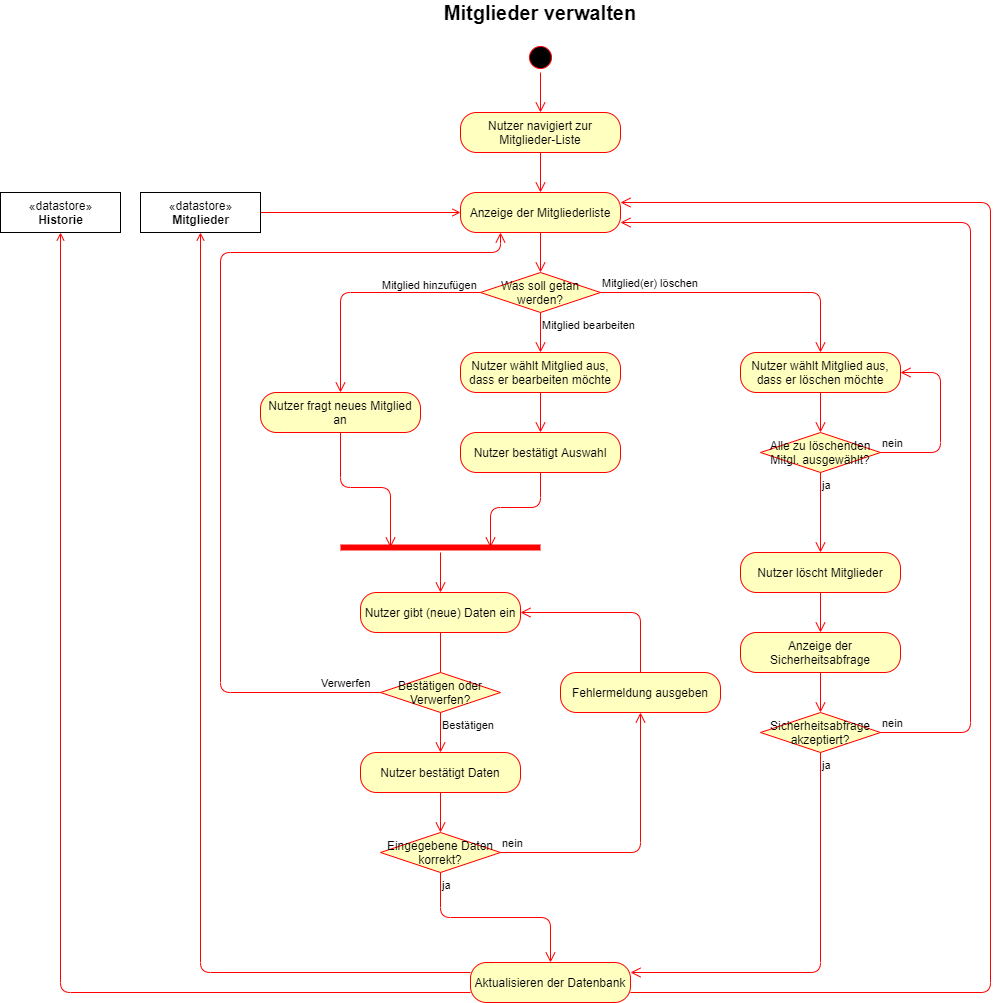

The diagram above was exported from draw.io. Its source (the exported page's mxGraphModel, read from the mxfile embedded in the PNG):
<mxGraphModel dx="1086" dy="737" grid="1" gridSize="10" guides="1" tooltips="1" connect="1" arrows="1" fold="1" page="1" pageScale="1" pageWidth="827" pageHeight="1169" math="0" shadow="0">
  <root>
    <mxCell id="ZhmZn0hpZ1jlQEOwZr2V-0" />
    <mxCell id="ZhmZn0hpZ1jlQEOwZr2V-1" parent="ZhmZn0hpZ1jlQEOwZr2V-0" />
    <mxCell id="lsJIV-yv_HBWYA_Pudcs-0" value="Nutzer navigiert zur Mitglieder-Liste" style="rounded=1;whiteSpace=wrap;html=1;arcSize=40;fontColor=#000000;fillColor=#ffffc0;strokeColor=#ff0000;" parent="ZhmZn0hpZ1jlQEOwZr2V-1" vertex="1">
      <mxGeometry x="480" y="120" width="160" height="40" as="geometry" />
    </mxCell>
    <mxCell id="lsJIV-yv_HBWYA_Pudcs-1" value="" style="edgeStyle=orthogonalEdgeStyle;html=1;verticalAlign=bottom;endArrow=open;endSize=8;strokeColor=#ff0000;entryX=0.5;entryY=0;entryDx=0;entryDy=0;" parent="ZhmZn0hpZ1jlQEOwZr2V-1" source="lsJIV-yv_HBWYA_Pudcs-0" target="L9TNpQ4B5-0bqmR7sMv1-1" edge="1">
      <mxGeometry relative="1" as="geometry">
        <mxPoint x="560" y="200" as="targetPoint" />
      </mxGeometry>
    </mxCell>
    <mxCell id="lsJIV-yv_HBWYA_Pudcs-3" value="" style="ellipse;html=1;shape=startState;fillColor=#000000;strokeColor=#ff0000;" parent="ZhmZn0hpZ1jlQEOwZr2V-1" vertex="1">
      <mxGeometry x="545" y="50" width="30" height="30" as="geometry" />
    </mxCell>
    <mxCell id="lsJIV-yv_HBWYA_Pudcs-4" value="" style="edgeStyle=orthogonalEdgeStyle;html=1;verticalAlign=bottom;endArrow=open;endSize=8;strokeColor=#ff0000;entryX=0.5;entryY=0;entryDx=0;entryDy=0;" parent="ZhmZn0hpZ1jlQEOwZr2V-1" source="lsJIV-yv_HBWYA_Pudcs-3" target="lsJIV-yv_HBWYA_Pudcs-0" edge="1">
      <mxGeometry relative="1" as="geometry">
        <mxPoint x="670" y="90" as="targetPoint" />
      </mxGeometry>
    </mxCell>
    <mxCell id="L9TNpQ4B5-0bqmR7sMv1-1" value="Anzeige der Mitgliederliste" style="rounded=1;whiteSpace=wrap;html=1;arcSize=40;fontColor=#000000;fillColor=#ffffc0;strokeColor=#ff0000;" parent="ZhmZn0hpZ1jlQEOwZr2V-1" vertex="1">
      <mxGeometry x="480" y="200" width="160" height="40" as="geometry" />
    </mxCell>
    <mxCell id="L9TNpQ4B5-0bqmR7sMv1-2" value="" style="edgeStyle=orthogonalEdgeStyle;html=1;verticalAlign=bottom;endArrow=open;endSize=8;strokeColor=#ff0000;entryX=0.5;entryY=0;entryDx=0;entryDy=0;" parent="ZhmZn0hpZ1jlQEOwZr2V-1" source="L9TNpQ4B5-0bqmR7sMv1-1" target="L9TNpQ4B5-0bqmR7sMv1-7" edge="1">
      <mxGeometry relative="1" as="geometry">
        <mxPoint x="560" y="300" as="targetPoint" />
      </mxGeometry>
    </mxCell>
    <mxCell id="L9TNpQ4B5-0bqmR7sMv1-7" value="Was soll getan werden?" style="rhombus;whiteSpace=wrap;html=1;fillColor=#ffffc0;strokeColor=#ff0000;" parent="ZhmZn0hpZ1jlQEOwZr2V-1" vertex="1">
      <mxGeometry x="500" y="280" width="120" height="40" as="geometry" />
    </mxCell>
    <mxCell id="L9TNpQ4B5-0bqmR7sMv1-8" value="Mitglied(er) löschen" style="edgeStyle=orthogonalEdgeStyle;html=1;align=left;verticalAlign=bottom;endArrow=open;endSize=8;strokeColor=#ff0000;entryX=0.5;entryY=0;entryDx=0;entryDy=0;" parent="ZhmZn0hpZ1jlQEOwZr2V-1" source="L9TNpQ4B5-0bqmR7sMv1-7" target="RGvMzfsvSyVzDUY7kuoR-0" edge="1">
      <mxGeometry x="-1" relative="1" as="geometry">
        <mxPoint x="700" y="300" as="targetPoint" />
      </mxGeometry>
    </mxCell>
    <mxCell id="L9TNpQ4B5-0bqmR7sMv1-9" value="Mitglied bearbeiten" style="edgeStyle=orthogonalEdgeStyle;html=1;align=left;verticalAlign=top;endArrow=open;endSize=8;strokeColor=#ff0000;entryX=0.5;entryY=0;entryDx=0;entryDy=0;" parent="ZhmZn0hpZ1jlQEOwZr2V-1" source="L9TNpQ4B5-0bqmR7sMv1-7" target="L9TNpQ4B5-0bqmR7sMv1-15" edge="1">
      <mxGeometry x="-1" relative="1" as="geometry">
        <mxPoint x="560" y="360" as="targetPoint" />
      </mxGeometry>
    </mxCell>
    <mxCell id="L9TNpQ4B5-0bqmR7sMv1-11" value="Mitglied hinzufügen" style="edgeStyle=orthogonalEdgeStyle;html=1;align=left;verticalAlign=top;endArrow=open;endSize=8;strokeColor=#ff0000;exitX=0;exitY=0.5;exitDx=0;exitDy=0;entryX=0.5;entryY=0;entryDx=0;entryDy=0;" parent="ZhmZn0hpZ1jlQEOwZr2V-1" source="L9TNpQ4B5-0bqmR7sMv1-7" target="L9TNpQ4B5-0bqmR7sMv1-19" edge="1">
      <mxGeometry x="-0.1667" y="-20" relative="1" as="geometry">
        <mxPoint x="460" y="300" as="targetPoint" />
        <mxPoint x="570" y="330" as="sourcePoint" />
        <mxPoint as="offset" />
      </mxGeometry>
    </mxCell>
    <mxCell id="L9TNpQ4B5-0bqmR7sMv1-15" value="Nutzer wählt Mitglied aus, dass er bearbeiten möchte" style="rounded=1;whiteSpace=wrap;html=1;arcSize=40;fontColor=#000000;fillColor=#ffffc0;strokeColor=#ff0000;" parent="ZhmZn0hpZ1jlQEOwZr2V-1" vertex="1">
      <mxGeometry x="480" y="360" width="160" height="40" as="geometry" />
    </mxCell>
    <mxCell id="L9TNpQ4B5-0bqmR7sMv1-16" value="" style="edgeStyle=orthogonalEdgeStyle;html=1;verticalAlign=bottom;endArrow=open;endSize=8;strokeColor=#ff0000;entryX=0.5;entryY=0;entryDx=0;entryDy=0;" parent="ZhmZn0hpZ1jlQEOwZr2V-1" source="L9TNpQ4B5-0bqmR7sMv1-15" target="L9TNpQ4B5-0bqmR7sMv1-17" edge="1">
      <mxGeometry relative="1" as="geometry">
        <mxPoint x="560" y="440" as="targetPoint" />
      </mxGeometry>
    </mxCell>
    <mxCell id="L9TNpQ4B5-0bqmR7sMv1-17" value="Nutzer bestätigt Auswahl" style="rounded=1;whiteSpace=wrap;html=1;arcSize=40;fontColor=#000000;fillColor=#ffffc0;strokeColor=#ff0000;" parent="ZhmZn0hpZ1jlQEOwZr2V-1" vertex="1">
      <mxGeometry x="480" y="440" width="160" height="40" as="geometry" />
    </mxCell>
    <mxCell id="L9TNpQ4B5-0bqmR7sMv1-18" value="" style="edgeStyle=orthogonalEdgeStyle;html=1;verticalAlign=bottom;endArrow=open;endSize=8;strokeColor=#ff0000;entryX=0.75;entryY=0.5;entryDx=0;entryDy=0;entryPerimeter=0;" parent="ZhmZn0hpZ1jlQEOwZr2V-1" source="L9TNpQ4B5-0bqmR7sMv1-17" target="L9TNpQ4B5-0bqmR7sMv1-21" edge="1">
      <mxGeometry relative="1" as="geometry">
        <mxPoint x="560" y="520" as="targetPoint" />
      </mxGeometry>
    </mxCell>
    <mxCell id="L9TNpQ4B5-0bqmR7sMv1-19" value="Nutzer fragt neues Mitglied an" style="rounded=1;whiteSpace=wrap;html=1;arcSize=40;fontColor=#000000;fillColor=#ffffc0;strokeColor=#ff0000;" parent="ZhmZn0hpZ1jlQEOwZr2V-1" vertex="1">
      <mxGeometry x="280" y="400" width="160" height="40" as="geometry" />
    </mxCell>
    <mxCell id="L9TNpQ4B5-0bqmR7sMv1-20" value="" style="edgeStyle=orthogonalEdgeStyle;html=1;verticalAlign=bottom;endArrow=open;endSize=8;strokeColor=#ff0000;entryX=0.25;entryY=0.5;entryDx=0;entryDy=0;entryPerimeter=0;" parent="ZhmZn0hpZ1jlQEOwZr2V-1" source="L9TNpQ4B5-0bqmR7sMv1-19" target="L9TNpQ4B5-0bqmR7sMv1-21" edge="1">
      <mxGeometry relative="1" as="geometry">
        <mxPoint x="380" y="550" as="targetPoint" />
      </mxGeometry>
    </mxCell>
    <mxCell id="L9TNpQ4B5-0bqmR7sMv1-21" value="" style="shape=line;html=1;strokeWidth=6;strokeColor=#ff0000;" parent="ZhmZn0hpZ1jlQEOwZr2V-1" vertex="1">
      <mxGeometry x="360" y="550" width="200" height="10" as="geometry" />
    </mxCell>
    <mxCell id="L9TNpQ4B5-0bqmR7sMv1-22" value="" style="edgeStyle=orthogonalEdgeStyle;html=1;verticalAlign=bottom;endArrow=open;endSize=8;strokeColor=#ff0000;entryX=0.5;entryY=0;entryDx=0;entryDy=0;" parent="ZhmZn0hpZ1jlQEOwZr2V-1" source="L9TNpQ4B5-0bqmR7sMv1-21" target="L9TNpQ4B5-0bqmR7sMv1-24" edge="1">
      <mxGeometry relative="1" as="geometry">
        <mxPoint x="460" y="600" as="targetPoint" />
      </mxGeometry>
    </mxCell>
    <mxCell id="L9TNpQ4B5-0bqmR7sMv1-24" value="Nutzer gibt (neue) Daten ein" style="rounded=1;whiteSpace=wrap;html=1;arcSize=40;fontColor=#000000;fillColor=#ffffc0;strokeColor=#ff0000;" parent="ZhmZn0hpZ1jlQEOwZr2V-1" vertex="1">
      <mxGeometry x="380" y="600" width="160" height="40" as="geometry" />
    </mxCell>
    <mxCell id="L9TNpQ4B5-0bqmR7sMv1-25" value="" style="edgeStyle=orthogonalEdgeStyle;html=1;verticalAlign=bottom;endArrow=open;endSize=8;strokeColor=#ff0000;" parent="ZhmZn0hpZ1jlQEOwZr2V-1" source="L9TNpQ4B5-0bqmR7sMv1-24" edge="1">
      <mxGeometry relative="1" as="geometry">
        <mxPoint x="460" y="700" as="targetPoint" />
      </mxGeometry>
    </mxCell>
    <mxCell id="L9TNpQ4B5-0bqmR7sMv1-26" value="Bestätigen oder Verwerfen?" style="rhombus;whiteSpace=wrap;html=1;fillColor=#ffffc0;strokeColor=#ff0000;" parent="ZhmZn0hpZ1jlQEOwZr2V-1" vertex="1">
      <mxGeometry x="400" y="680" width="120" height="40" as="geometry" />
    </mxCell>
    <mxCell id="L9TNpQ4B5-0bqmR7sMv1-27" value="Verwerfen" style="edgeStyle=orthogonalEdgeStyle;html=1;align=left;verticalAlign=bottom;endArrow=open;endSize=8;strokeColor=#ff0000;exitX=0;exitY=0.5;exitDx=0;exitDy=0;entryX=0.25;entryY=1;entryDx=0;entryDy=0;" parent="ZhmZn0hpZ1jlQEOwZr2V-1" source="L9TNpQ4B5-0bqmR7sMv1-26" target="L9TNpQ4B5-0bqmR7sMv1-1" edge="1">
      <mxGeometry x="-0.8636" relative="1" as="geometry">
        <mxPoint x="340" y="700" as="targetPoint" />
        <Array as="points">
          <mxPoint x="240" y="700" />
          <mxPoint x="240" y="260" />
          <mxPoint x="520" y="260" />
        </Array>
        <mxPoint as="offset" />
      </mxGeometry>
    </mxCell>
    <mxCell id="L9TNpQ4B5-0bqmR7sMv1-28" value="Bestätigen" style="edgeStyle=orthogonalEdgeStyle;html=1;align=left;verticalAlign=top;endArrow=open;endSize=8;strokeColor=#ff0000;entryX=0.5;entryY=0;entryDx=0;entryDy=0;" parent="ZhmZn0hpZ1jlQEOwZr2V-1" source="L9TNpQ4B5-0bqmR7sMv1-26" target="L9TNpQ4B5-0bqmR7sMv1-29" edge="1">
      <mxGeometry x="-1" relative="1" as="geometry">
        <mxPoint x="460" y="780" as="targetPoint" />
        <mxPoint as="offset" />
      </mxGeometry>
    </mxCell>
    <mxCell id="L9TNpQ4B5-0bqmR7sMv1-29" value="Nutzer bestätigt Daten" style="rounded=1;whiteSpace=wrap;html=1;arcSize=40;fontColor=#000000;fillColor=#ffffc0;strokeColor=#ff0000;" parent="ZhmZn0hpZ1jlQEOwZr2V-1" vertex="1">
      <mxGeometry x="380" y="760" width="160" height="40" as="geometry" />
    </mxCell>
    <mxCell id="L9TNpQ4B5-0bqmR7sMv1-30" value="" style="edgeStyle=orthogonalEdgeStyle;html=1;verticalAlign=bottom;endArrow=open;endSize=8;strokeColor=#ff0000;entryX=0.5;entryY=0;entryDx=0;entryDy=0;" parent="ZhmZn0hpZ1jlQEOwZr2V-1" source="L9TNpQ4B5-0bqmR7sMv1-29" target="L9TNpQ4B5-0bqmR7sMv1-31" edge="1">
      <mxGeometry relative="1" as="geometry">
        <mxPoint x="460" y="830" as="targetPoint" />
      </mxGeometry>
    </mxCell>
    <mxCell id="L9TNpQ4B5-0bqmR7sMv1-31" value="Eingegebene Daten korrekt?" style="rhombus;whiteSpace=wrap;html=1;fillColor=#ffffc0;strokeColor=#ff0000;" parent="ZhmZn0hpZ1jlQEOwZr2V-1" vertex="1">
      <mxGeometry x="400" y="840" width="120" height="40" as="geometry" />
    </mxCell>
    <mxCell id="L9TNpQ4B5-0bqmR7sMv1-32" value="nein" style="edgeStyle=orthogonalEdgeStyle;html=1;align=left;verticalAlign=bottom;endArrow=open;endSize=8;strokeColor=#ff0000;entryX=0.5;entryY=1;entryDx=0;entryDy=0;" parent="ZhmZn0hpZ1jlQEOwZr2V-1" source="L9TNpQ4B5-0bqmR7sMv1-31" target="L9TNpQ4B5-0bqmR7sMv1-34" edge="1">
      <mxGeometry x="-1" relative="1" as="geometry">
        <mxPoint x="560" y="860" as="targetPoint" />
      </mxGeometry>
    </mxCell>
    <mxCell id="L9TNpQ4B5-0bqmR7sMv1-33" value="ja" style="edgeStyle=orthogonalEdgeStyle;html=1;align=left;verticalAlign=top;endArrow=open;endSize=8;strokeColor=#ff0000;entryX=0.5;entryY=0;entryDx=0;entryDy=0;" parent="ZhmZn0hpZ1jlQEOwZr2V-1" source="L9TNpQ4B5-0bqmR7sMv1-31" target="L9TNpQ4B5-0bqmR7sMv1-36" edge="1">
      <mxGeometry x="-1" relative="1" as="geometry">
        <mxPoint x="460" y="920" as="targetPoint" />
        <mxPoint as="offset" />
      </mxGeometry>
    </mxCell>
    <mxCell id="L9TNpQ4B5-0bqmR7sMv1-34" value="Fehlermeldung ausgeben" style="rounded=1;whiteSpace=wrap;html=1;arcSize=40;fontColor=#000000;fillColor=#ffffc0;strokeColor=#ff0000;" parent="ZhmZn0hpZ1jlQEOwZr2V-1" vertex="1">
      <mxGeometry x="580" y="680" width="160" height="40" as="geometry" />
    </mxCell>
    <mxCell id="L9TNpQ4B5-0bqmR7sMv1-35" value="" style="edgeStyle=orthogonalEdgeStyle;html=1;verticalAlign=bottom;endArrow=open;endSize=8;strokeColor=#ff0000;exitX=0.5;exitY=0;exitDx=0;exitDy=0;entryX=1;entryY=0.5;entryDx=0;entryDy=0;" parent="ZhmZn0hpZ1jlQEOwZr2V-1" source="L9TNpQ4B5-0bqmR7sMv1-34" target="L9TNpQ4B5-0bqmR7sMv1-24" edge="1">
      <mxGeometry relative="1" as="geometry">
        <mxPoint x="600" y="780" as="targetPoint" />
      </mxGeometry>
    </mxCell>
    <mxCell id="4T3GZ09WVUzYexVZzSvl-2" style="edgeStyle=orthogonalEdgeStyle;rounded=1;orthogonalLoop=1;jettySize=auto;html=1;exitX=0;exitY=0.25;exitDx=0;exitDy=0;startArrow=none;startFill=0;endArrow=open;endFill=0;strokeColor=#FF0000;entryX=0.5;entryY=1;entryDx=0;entryDy=0;" parent="ZhmZn0hpZ1jlQEOwZr2V-1" source="L9TNpQ4B5-0bqmR7sMv1-36" target="4T3GZ09WVUzYexVZzSvl-0" edge="1">
      <mxGeometry relative="1" as="geometry">
        <mxPoint x="140" y="680" as="targetPoint" />
      </mxGeometry>
    </mxCell>
    <mxCell id="4T3GZ09WVUzYexVZzSvl-4" style="edgeStyle=orthogonalEdgeStyle;rounded=1;orthogonalLoop=1;jettySize=auto;html=1;exitX=0;exitY=0.75;exitDx=0;exitDy=0;entryX=0.5;entryY=1;entryDx=0;entryDy=0;startArrow=none;startFill=0;endArrow=open;endFill=0;strokeColor=#FF0000;" parent="ZhmZn0hpZ1jlQEOwZr2V-1" source="L9TNpQ4B5-0bqmR7sMv1-36" target="4T3GZ09WVUzYexVZzSvl-1" edge="1">
      <mxGeometry relative="1" as="geometry" />
    </mxCell>
    <mxCell id="L9TNpQ4B5-0bqmR7sMv1-36" value="Aktualisieren der Datenbank" style="rounded=1;whiteSpace=wrap;html=1;arcSize=40;fontColor=#000000;fillColor=#ffffc0;strokeColor=#ff0000;" parent="ZhmZn0hpZ1jlQEOwZr2V-1" vertex="1">
      <mxGeometry x="490" y="970" width="160" height="40" as="geometry" />
    </mxCell>
    <mxCell id="L9TNpQ4B5-0bqmR7sMv1-37" value="" style="edgeStyle=orthogonalEdgeStyle;html=1;verticalAlign=bottom;endArrow=open;endSize=8;strokeColor=#ff0000;exitX=1;exitY=0.75;exitDx=0;exitDy=0;entryX=1;entryY=0.25;entryDx=0;entryDy=0;" parent="ZhmZn0hpZ1jlQEOwZr2V-1" source="L9TNpQ4B5-0bqmR7sMv1-36" target="L9TNpQ4B5-0bqmR7sMv1-1" edge="1">
      <mxGeometry relative="1" as="geometry">
        <mxPoint x="730" y="520" as="targetPoint" />
        <Array as="points">
          <mxPoint x="1010" y="1000" />
          <mxPoint x="1010" y="210" />
        </Array>
      </mxGeometry>
    </mxCell>
    <mxCell id="RGvMzfsvSyVzDUY7kuoR-0" value="Nutzer wählt Mitglied aus, dass er löschen möchte" style="rounded=1;whiteSpace=wrap;html=1;arcSize=40;fontColor=#000000;fillColor=#ffffc0;strokeColor=#ff0000;" parent="ZhmZn0hpZ1jlQEOwZr2V-1" vertex="1">
      <mxGeometry x="760" y="360" width="160" height="40" as="geometry" />
    </mxCell>
    <mxCell id="RGvMzfsvSyVzDUY7kuoR-1" value="" style="edgeStyle=orthogonalEdgeStyle;html=1;verticalAlign=bottom;endArrow=open;endSize=8;strokeColor=#ff0000;entryX=0.5;entryY=0;entryDx=0;entryDy=0;" parent="ZhmZn0hpZ1jlQEOwZr2V-1" source="RGvMzfsvSyVzDUY7kuoR-0" target="RGvMzfsvSyVzDUY7kuoR-2" edge="1">
      <mxGeometry relative="1" as="geometry">
        <mxPoint x="840" y="440" as="targetPoint" />
      </mxGeometry>
    </mxCell>
    <mxCell id="RGvMzfsvSyVzDUY7kuoR-2" value="Alle zu löschenden&lt;br&gt;Mitgl. ausgewählt?" style="rhombus;whiteSpace=wrap;html=1;fillColor=#ffffc0;strokeColor=#ff0000;" parent="ZhmZn0hpZ1jlQEOwZr2V-1" vertex="1">
      <mxGeometry x="780" y="440" width="120" height="40" as="geometry" />
    </mxCell>
    <mxCell id="RGvMzfsvSyVzDUY7kuoR-3" value="nein" style="edgeStyle=orthogonalEdgeStyle;html=1;align=left;verticalAlign=bottom;endArrow=open;endSize=8;strokeColor=#ff0000;entryX=1;entryY=0.5;entryDx=0;entryDy=0;exitX=1;exitY=0.5;exitDx=0;exitDy=0;" parent="ZhmZn0hpZ1jlQEOwZr2V-1" source="RGvMzfsvSyVzDUY7kuoR-2" target="RGvMzfsvSyVzDUY7kuoR-0" edge="1">
      <mxGeometry x="-1" relative="1" as="geometry">
        <mxPoint x="980" y="460" as="targetPoint" />
        <Array as="points">
          <mxPoint x="960" y="460" />
          <mxPoint x="960" y="380" />
        </Array>
      </mxGeometry>
    </mxCell>
    <mxCell id="RGvMzfsvSyVzDUY7kuoR-4" value="ja" style="edgeStyle=orthogonalEdgeStyle;html=1;align=left;verticalAlign=top;endArrow=open;endSize=8;strokeColor=#ff0000;entryX=0.5;entryY=0;entryDx=0;entryDy=0;" parent="ZhmZn0hpZ1jlQEOwZr2V-1" source="RGvMzfsvSyVzDUY7kuoR-2" target="RGvMzfsvSyVzDUY7kuoR-5" edge="1">
      <mxGeometry x="-1" relative="1" as="geometry">
        <mxPoint x="840" y="540" as="targetPoint" />
      </mxGeometry>
    </mxCell>
    <mxCell id="RGvMzfsvSyVzDUY7kuoR-5" value="Nutzer löscht Mitglieder" style="rounded=1;whiteSpace=wrap;html=1;arcSize=40;fontColor=#000000;fillColor=#ffffc0;strokeColor=#ff0000;" parent="ZhmZn0hpZ1jlQEOwZr2V-1" vertex="1">
      <mxGeometry x="760" y="560" width="160" height="40" as="geometry" />
    </mxCell>
    <mxCell id="RGvMzfsvSyVzDUY7kuoR-6" value="" style="edgeStyle=orthogonalEdgeStyle;html=1;verticalAlign=bottom;endArrow=open;endSize=8;strokeColor=#ff0000;" parent="ZhmZn0hpZ1jlQEOwZr2V-1" source="RGvMzfsvSyVzDUY7kuoR-5" edge="1">
      <mxGeometry relative="1" as="geometry">
        <mxPoint x="840" y="640" as="targetPoint" />
      </mxGeometry>
    </mxCell>
    <mxCell id="RGvMzfsvSyVzDUY7kuoR-7" value="Anzeige der Sicherheitsabfrage" style="rounded=1;whiteSpace=wrap;html=1;arcSize=40;fontColor=#000000;fillColor=#ffffc0;strokeColor=#ff0000;" parent="ZhmZn0hpZ1jlQEOwZr2V-1" vertex="1">
      <mxGeometry x="760" y="640" width="160" height="40" as="geometry" />
    </mxCell>
    <mxCell id="RGvMzfsvSyVzDUY7kuoR-8" value="" style="edgeStyle=orthogonalEdgeStyle;html=1;verticalAlign=bottom;endArrow=open;endSize=8;strokeColor=#ff0000;entryX=0.5;entryY=0;entryDx=0;entryDy=0;" parent="ZhmZn0hpZ1jlQEOwZr2V-1" source="RGvMzfsvSyVzDUY7kuoR-7" target="RGvMzfsvSyVzDUY7kuoR-9" edge="1">
      <mxGeometry relative="1" as="geometry">
        <mxPoint x="840" y="720" as="targetPoint" />
      </mxGeometry>
    </mxCell>
    <mxCell id="RGvMzfsvSyVzDUY7kuoR-9" value="Sicherheitsabfrage akzeptiert?" style="rhombus;whiteSpace=wrap;html=1;fillColor=#ffffc0;strokeColor=#ff0000;" parent="ZhmZn0hpZ1jlQEOwZr2V-1" vertex="1">
      <mxGeometry x="780" y="720" width="120" height="40" as="geometry" />
    </mxCell>
    <mxCell id="RGvMzfsvSyVzDUY7kuoR-10" value="nein" style="edgeStyle=orthogonalEdgeStyle;html=1;align=left;verticalAlign=bottom;endArrow=open;endSize=8;strokeColor=#ff0000;exitX=1;exitY=0.5;exitDx=0;exitDy=0;entryX=1;entryY=0.75;entryDx=0;entryDy=0;" parent="ZhmZn0hpZ1jlQEOwZr2V-1" source="RGvMzfsvSyVzDUY7kuoR-9" target="L9TNpQ4B5-0bqmR7sMv1-1" edge="1">
      <mxGeometry x="-1" relative="1" as="geometry">
        <mxPoint x="730" y="150" as="targetPoint" />
        <Array as="points">
          <mxPoint x="990" y="740" />
          <mxPoint x="990" y="230" />
        </Array>
      </mxGeometry>
    </mxCell>
    <mxCell id="RGvMzfsvSyVzDUY7kuoR-11" value="ja" style="edgeStyle=orthogonalEdgeStyle;html=1;align=left;verticalAlign=top;endArrow=open;endSize=8;strokeColor=#ff0000;entryX=1;entryY=0.25;entryDx=0;entryDy=0;exitX=0.5;exitY=1;exitDx=0;exitDy=0;" parent="ZhmZn0hpZ1jlQEOwZr2V-1" source="RGvMzfsvSyVzDUY7kuoR-9" target="L9TNpQ4B5-0bqmR7sMv1-36" edge="1">
      <mxGeometry x="-1" relative="1" as="geometry">
        <mxPoint x="840" y="820" as="targetPoint" />
      </mxGeometry>
    </mxCell>
    <mxCell id="4T3GZ09WVUzYexVZzSvl-3" style="edgeStyle=orthogonalEdgeStyle;rounded=1;orthogonalLoop=1;jettySize=auto;html=1;exitX=1;exitY=0.5;exitDx=0;exitDy=0;entryX=0;entryY=0.5;entryDx=0;entryDy=0;startArrow=none;startFill=0;endArrow=open;endFill=0;strokeColor=#FF0000;" parent="ZhmZn0hpZ1jlQEOwZr2V-1" source="4T3GZ09WVUzYexVZzSvl-0" target="L9TNpQ4B5-0bqmR7sMv1-1" edge="1">
      <mxGeometry relative="1" as="geometry" />
    </mxCell>
    <mxCell id="4T3GZ09WVUzYexVZzSvl-0" value="«datastore»&lt;br&gt;&lt;b&gt;Mitglieder&lt;/b&gt;" style="html=1;" parent="ZhmZn0hpZ1jlQEOwZr2V-1" vertex="1">
      <mxGeometry x="160" y="200" width="120" height="40" as="geometry" />
    </mxCell>
    <mxCell id="4T3GZ09WVUzYexVZzSvl-1" value="«datastore»&lt;br&gt;&lt;b&gt;Historie&lt;/b&gt;" style="html=1;" parent="ZhmZn0hpZ1jlQEOwZr2V-1" vertex="1">
      <mxGeometry x="20" y="200" width="120" height="40" as="geometry" />
    </mxCell>
    <mxCell id="neuIfQszHbUkKmATHrH3-0" value="Mitglieder verwalten" style="text;html=1;strokeColor=none;fillColor=none;align=center;verticalAlign=middle;whiteSpace=wrap;rounded=0;fontStyle=1;fontSize=20;" parent="ZhmZn0hpZ1jlQEOwZr2V-1" vertex="1">
      <mxGeometry x="400" y="10" width="320" height="20" as="geometry" />
    </mxCell>
  </root>
</mxGraphModel>